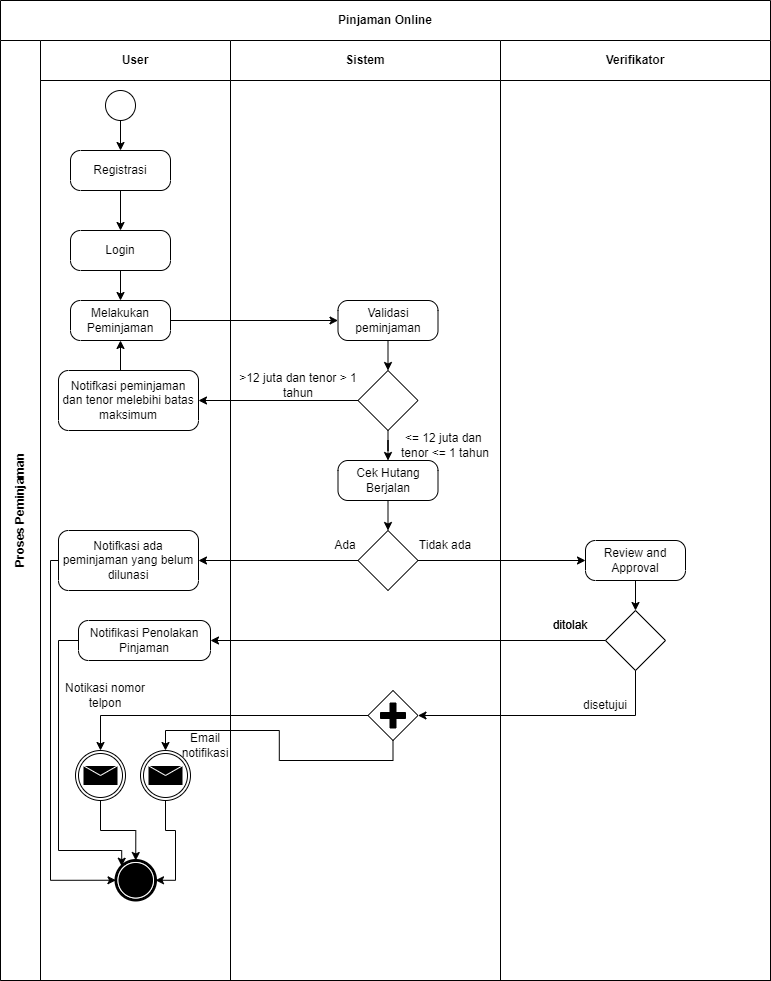

The diagram above was exported from draw.io. Its source (the exported page's mxGraphModel, read from the mxfile embedded in the PNG):
<mxGraphModel dx="2482" dy="1511" grid="1" gridSize="10" guides="1" tooltips="1" connect="1" arrows="1" fold="1" page="1" pageScale="1" pageWidth="850" pageHeight="1100" math="0" shadow="0">
  <root>
    <mxCell id="5jcLDXjtUDKEfCObLb5g-0" />
    <mxCell id="5jcLDXjtUDKEfCObLb5g-1" parent="5jcLDXjtUDKEfCObLb5g-0" />
    <mxCell id="MxW4G9RYHMjzFOgSfkC6-0" value="Pinjaman Online" style="shape=table;childLayout=tableLayout;rowLines=0;columnLines=0;startSize=40;html=1;whiteSpace=wrap;collapsible=0;recursiveResize=0;expand=0;fontStyle=1;flipH=0;flipV=0;" parent="5jcLDXjtUDKEfCObLb5g-1" vertex="1">
      <mxGeometry x="-1670" y="-1050" width="770" height="980" as="geometry" />
    </mxCell>
    <mxCell id="MxW4G9RYHMjzFOgSfkC6-1" value="Proses Peminjaman" style="swimlane;horizontal=0;points=[[0,0.5],[1,0.5]];portConstraint=eastwest;startSize=40;html=1;whiteSpace=wrap;collapsible=0;recursiveResize=0;expand=0;" parent="MxW4G9RYHMjzFOgSfkC6-0" vertex="1">
      <mxGeometry y="40" width="770" height="940" as="geometry" />
    </mxCell>
    <mxCell id="MxW4G9RYHMjzFOgSfkC6-2" value="User" style="swimlane;connectable=0;startSize=40;html=1;whiteSpace=wrap;collapsible=0;recursiveResize=0;expand=0;" parent="MxW4G9RYHMjzFOgSfkC6-1" vertex="1">
      <mxGeometry x="40" width="190" height="940" as="geometry">
        <mxRectangle width="190" height="940" as="alternateBounds" />
      </mxGeometry>
    </mxCell>
    <mxCell id="MxW4G9RYHMjzFOgSfkC6-3" style="edgeStyle=orthogonalEdgeStyle;rounded=0;orthogonalLoop=1;jettySize=auto;html=1;exitX=0.5;exitY=1;exitDx=0;exitDy=0;exitPerimeter=0;entryX=0.5;entryY=0;entryDx=0;entryDy=0;entryPerimeter=0;" parent="MxW4G9RYHMjzFOgSfkC6-2" source="MxW4G9RYHMjzFOgSfkC6-4" target="MxW4G9RYHMjzFOgSfkC6-6" edge="1">
      <mxGeometry relative="1" as="geometry" />
    </mxCell>
    <mxCell id="MxW4G9RYHMjzFOgSfkC6-4" value="Registrasi" style="points=[[0.25,0,0],[0.5,0,0],[0.75,0,0],[1,0.25,0],[1,0.5,0],[1,0.75,0],[0.75,1,0],[0.5,1,0],[0.25,1,0],[0,0.75,0],[0,0.5,0],[0,0.25,0]];shape=mxgraph.bpmn.task;whiteSpace=wrap;rectStyle=rounded;size=10;taskMarker=abstract;" parent="MxW4G9RYHMjzFOgSfkC6-2" vertex="1">
      <mxGeometry x="30" y="110" width="100" height="40" as="geometry" />
    </mxCell>
    <mxCell id="MxW4G9RYHMjzFOgSfkC6-5" style="edgeStyle=orthogonalEdgeStyle;rounded=0;orthogonalLoop=1;jettySize=auto;html=1;exitX=0.5;exitY=1;exitDx=0;exitDy=0;exitPerimeter=0;entryX=0.5;entryY=0;entryDx=0;entryDy=0;entryPerimeter=0;" parent="MxW4G9RYHMjzFOgSfkC6-2" source="MxW4G9RYHMjzFOgSfkC6-6" target="MxW4G9RYHMjzFOgSfkC6-9" edge="1">
      <mxGeometry relative="1" as="geometry" />
    </mxCell>
    <mxCell id="MxW4G9RYHMjzFOgSfkC6-6" value="Login" style="points=[[0.25,0,0],[0.5,0,0],[0.75,0,0],[1,0.25,0],[1,0.5,0],[1,0.75,0],[0.75,1,0],[0.5,1,0],[0.25,1,0],[0,0.75,0],[0,0.5,0],[0,0.25,0]];shape=mxgraph.bpmn.task;whiteSpace=wrap;rectStyle=rounded;size=10;taskMarker=abstract;" parent="MxW4G9RYHMjzFOgSfkC6-2" vertex="1">
      <mxGeometry x="30" y="190" width="100" height="40" as="geometry" />
    </mxCell>
    <mxCell id="MxW4G9RYHMjzFOgSfkC6-7" style="edgeStyle=orthogonalEdgeStyle;rounded=0;orthogonalLoop=1;jettySize=auto;html=1;exitX=0.5;exitY=1;exitDx=0;exitDy=0;exitPerimeter=0;" parent="MxW4G9RYHMjzFOgSfkC6-2" source="MxW4G9RYHMjzFOgSfkC6-8" target="MxW4G9RYHMjzFOgSfkC6-4" edge="1">
      <mxGeometry relative="1" as="geometry" />
    </mxCell>
    <mxCell id="MxW4G9RYHMjzFOgSfkC6-8" value="" style="points=[[0.145,0.145,0],[0.5,0,0],[0.855,0.145,0],[1,0.5,0],[0.855,0.855,0],[0.5,1,0],[0.145,0.855,0],[0,0.5,0]];shape=mxgraph.bpmn.event;html=1;verticalLabelPosition=bottom;labelBackgroundColor=#ffffff;verticalAlign=top;align=center;perimeter=ellipsePerimeter;outlineConnect=0;aspect=fixed;outline=standard;symbol=general;" parent="MxW4G9RYHMjzFOgSfkC6-2" vertex="1">
      <mxGeometry x="65" y="50" width="30" height="30" as="geometry" />
    </mxCell>
    <mxCell id="MxW4G9RYHMjzFOgSfkC6-9" value="Melakukan Peminjaman" style="points=[[0.25,0,0],[0.5,0,0],[0.75,0,0],[1,0.25,0],[1,0.5,0],[1,0.75,0],[0.75,1,0],[0.5,1,0],[0.25,1,0],[0,0.75,0],[0,0.5,0],[0,0.25,0]];shape=mxgraph.bpmn.task;whiteSpace=wrap;rectStyle=rounded;size=10;taskMarker=abstract;" parent="MxW4G9RYHMjzFOgSfkC6-2" vertex="1">
      <mxGeometry x="30" y="260" width="100" height="40" as="geometry" />
    </mxCell>
    <mxCell id="MxW4G9RYHMjzFOgSfkC6-10" style="edgeStyle=orthogonalEdgeStyle;rounded=0;orthogonalLoop=1;jettySize=auto;html=1;exitX=0.5;exitY=0;exitDx=0;exitDy=0;exitPerimeter=0;entryX=0.5;entryY=1;entryDx=0;entryDy=0;entryPerimeter=0;" parent="MxW4G9RYHMjzFOgSfkC6-2" source="MxW4G9RYHMjzFOgSfkC6-11" target="MxW4G9RYHMjzFOgSfkC6-9" edge="1">
      <mxGeometry relative="1" as="geometry" />
    </mxCell>
    <mxCell id="MxW4G9RYHMjzFOgSfkC6-11" value="Notifkasi peminjaman dan tenor melebihi batas maksimum" style="points=[[0.25,0,0],[0.5,0,0],[0.75,0,0],[1,0.25,0],[1,0.5,0],[1,0.75,0],[0.75,1,0],[0.5,1,0],[0.25,1,0],[0,0.75,0],[0,0.5,0],[0,0.25,0]];shape=mxgraph.bpmn.task;whiteSpace=wrap;rectStyle=rounded;size=10;taskMarker=abstract;" parent="MxW4G9RYHMjzFOgSfkC6-2" vertex="1">
      <mxGeometry x="18" y="330" width="140" height="60" as="geometry" />
    </mxCell>
    <mxCell id="MxW4G9RYHMjzFOgSfkC6-12" style="edgeStyle=orthogonalEdgeStyle;rounded=0;orthogonalLoop=1;jettySize=auto;html=1;exitX=0;exitY=0.5;exitDx=0;exitDy=0;exitPerimeter=0;entryX=0;entryY=0.5;entryDx=0;entryDy=0;entryPerimeter=0;" parent="MxW4G9RYHMjzFOgSfkC6-2" source="MxW4G9RYHMjzFOgSfkC6-13" target="MxW4G9RYHMjzFOgSfkC6-18" edge="1">
      <mxGeometry relative="1" as="geometry">
        <Array as="points">
          <mxPoint x="10" y="520" />
          <mxPoint x="10" y="840" />
        </Array>
      </mxGeometry>
    </mxCell>
    <mxCell id="MxW4G9RYHMjzFOgSfkC6-13" value="Notifkasi ada peminjaman yang belum dilunasi" style="points=[[0.25,0,0],[0.5,0,0],[0.75,0,0],[1,0.25,0],[1,0.5,0],[1,0.75,0],[0.75,1,0],[0.5,1,0],[0.25,1,0],[0,0.75,0],[0,0.5,0],[0,0.25,0]];shape=mxgraph.bpmn.task;whiteSpace=wrap;rectStyle=rounded;size=10;taskMarker=abstract;" parent="MxW4G9RYHMjzFOgSfkC6-2" vertex="1">
      <mxGeometry x="18" y="490" width="140" height="60" as="geometry" />
    </mxCell>
    <mxCell id="MxW4G9RYHMjzFOgSfkC6-14" style="edgeStyle=orthogonalEdgeStyle;rounded=0;orthogonalLoop=1;jettySize=auto;html=1;exitX=0.5;exitY=1;exitDx=0;exitDy=0;exitPerimeter=0;" parent="MxW4G9RYHMjzFOgSfkC6-2" source="MxW4G9RYHMjzFOgSfkC6-15" target="MxW4G9RYHMjzFOgSfkC6-18" edge="1">
      <mxGeometry relative="1" as="geometry" />
    </mxCell>
    <mxCell id="MxW4G9RYHMjzFOgSfkC6-15" value="" style="points=[[0.145,0.145,0],[0.5,0,0],[0.855,0.145,0],[1,0.5,0],[0.855,0.855,0],[0.5,1,0],[0.145,0.855,0],[0,0.5,0]];shape=mxgraph.bpmn.event;html=1;verticalLabelPosition=bottom;labelBackgroundColor=#ffffff;verticalAlign=top;align=center;perimeter=ellipsePerimeter;outlineConnect=0;aspect=fixed;outline=throwing;symbol=message;" parent="MxW4G9RYHMjzFOgSfkC6-2" vertex="1">
      <mxGeometry x="35" y="710" width="50" height="50" as="geometry" />
    </mxCell>
    <mxCell id="MxW4G9RYHMjzFOgSfkC6-16" style="edgeStyle=orthogonalEdgeStyle;rounded=0;orthogonalLoop=1;jettySize=auto;html=1;exitX=0.5;exitY=1;exitDx=0;exitDy=0;exitPerimeter=0;entryX=1;entryY=0.5;entryDx=0;entryDy=0;entryPerimeter=0;" parent="MxW4G9RYHMjzFOgSfkC6-2" source="MxW4G9RYHMjzFOgSfkC6-17" target="MxW4G9RYHMjzFOgSfkC6-18" edge="1">
      <mxGeometry relative="1" as="geometry" />
    </mxCell>
    <mxCell id="MxW4G9RYHMjzFOgSfkC6-17" value="" style="points=[[0.145,0.145,0],[0.5,0,0],[0.855,0.145,0],[1,0.5,0],[0.855,0.855,0],[0.5,1,0],[0.145,0.855,0],[0,0.5,0]];shape=mxgraph.bpmn.event;html=1;verticalLabelPosition=bottom;labelBackgroundColor=#ffffff;verticalAlign=top;align=center;perimeter=ellipsePerimeter;outlineConnect=0;aspect=fixed;outline=throwing;symbol=message;" parent="MxW4G9RYHMjzFOgSfkC6-2" vertex="1">
      <mxGeometry x="100" y="710" width="50" height="50" as="geometry" />
    </mxCell>
    <mxCell id="MxW4G9RYHMjzFOgSfkC6-18" value="" style="points=[[0.145,0.145,0],[0.5,0,0],[0.855,0.145,0],[1,0.5,0],[0.855,0.855,0],[0.5,1,0],[0.145,0.855,0],[0,0.5,0]];shape=mxgraph.bpmn.event;html=1;verticalLabelPosition=bottom;labelBackgroundColor=#ffffff;verticalAlign=top;align=center;perimeter=ellipsePerimeter;outlineConnect=0;aspect=fixed;outline=end;symbol=terminate;" parent="MxW4G9RYHMjzFOgSfkC6-2" vertex="1">
      <mxGeometry x="75.5" y="820" width="39.5" height="39.5" as="geometry" />
    </mxCell>
    <mxCell id="MxW4G9RYHMjzFOgSfkC6-19" value="Email notifikasi" style="text;html=1;strokeColor=none;fillColor=none;align=center;verticalAlign=middle;whiteSpace=wrap;rounded=0;" parent="MxW4G9RYHMjzFOgSfkC6-2" vertex="1">
      <mxGeometry x="135" y="690" width="60" height="30" as="geometry" />
    </mxCell>
    <mxCell id="MxW4G9RYHMjzFOgSfkC6-20" value="Notikasi nomor telpon" style="text;html=1;strokeColor=none;fillColor=none;align=center;verticalAlign=middle;whiteSpace=wrap;rounded=0;" parent="MxW4G9RYHMjzFOgSfkC6-2" vertex="1">
      <mxGeometry x="10" y="640" width="110" height="30" as="geometry" />
    </mxCell>
    <mxCell id="jpDzDpbeeZFgP_PyVdVJ-5" style="edgeStyle=orthogonalEdgeStyle;rounded=0;orthogonalLoop=1;jettySize=auto;html=1;exitX=0;exitY=0.5;exitDx=0;exitDy=0;exitPerimeter=0;entryX=0.145;entryY=0.145;entryDx=0;entryDy=0;entryPerimeter=0;strokeColor=default;" parent="MxW4G9RYHMjzFOgSfkC6-2" source="jpDzDpbeeZFgP_PyVdVJ-2" target="MxW4G9RYHMjzFOgSfkC6-18" edge="1">
      <mxGeometry relative="1" as="geometry">
        <Array as="points">
          <mxPoint x="18" y="600" />
          <mxPoint x="18" y="810" />
          <mxPoint x="81" y="810" />
        </Array>
      </mxGeometry>
    </mxCell>
    <mxCell id="jpDzDpbeeZFgP_PyVdVJ-2" value="Notifikasi Penolakan Pinjaman" style="points=[[0.25,0,0],[0.5,0,0],[0.75,0,0],[1,0.25,0],[1,0.5,0],[1,0.75,0],[0.75,1,0],[0.5,1,0],[0.25,1,0],[0,0.75,0],[0,0.5,0],[0,0.25,0]];shape=mxgraph.bpmn.task;whiteSpace=wrap;rectStyle=rounded;size=10;taskMarker=abstract;" parent="MxW4G9RYHMjzFOgSfkC6-2" vertex="1">
      <mxGeometry x="38" y="580" width="132" height="40" as="geometry" />
    </mxCell>
    <mxCell id="MxW4G9RYHMjzFOgSfkC6-21" value="Sistem" style="swimlane;connectable=0;startSize=40;html=1;whiteSpace=wrap;collapsible=0;recursiveResize=0;expand=0;" parent="MxW4G9RYHMjzFOgSfkC6-1" vertex="1">
      <mxGeometry x="230" width="270" height="940" as="geometry">
        <mxRectangle width="270" height="940" as="alternateBounds" />
      </mxGeometry>
    </mxCell>
    <mxCell id="MxW4G9RYHMjzFOgSfkC6-22" style="edgeStyle=orthogonalEdgeStyle;rounded=0;orthogonalLoop=1;jettySize=auto;html=1;exitX=0.5;exitY=1;exitDx=0;exitDy=0;exitPerimeter=0;entryX=0.5;entryY=0;entryDx=0;entryDy=0;" parent="MxW4G9RYHMjzFOgSfkC6-21" source="MxW4G9RYHMjzFOgSfkC6-23" target="MxW4G9RYHMjzFOgSfkC6-27" edge="1">
      <mxGeometry relative="1" as="geometry" />
    </mxCell>
    <mxCell id="MxW4G9RYHMjzFOgSfkC6-23" value="Validasi peminjaman" style="points=[[0.25,0,0],[0.5,0,0],[0.75,0,0],[1,0.25,0],[1,0.5,0],[1,0.75,0],[0.75,1,0],[0.5,1,0],[0.25,1,0],[0,0.75,0],[0,0.5,0],[0,0.25,0]];shape=mxgraph.bpmn.task;whiteSpace=wrap;rectStyle=rounded;size=10;taskMarker=abstract;" parent="MxW4G9RYHMjzFOgSfkC6-21" vertex="1">
      <mxGeometry x="107.5" y="260" width="100" height="40" as="geometry" />
    </mxCell>
    <mxCell id="MxW4G9RYHMjzFOgSfkC6-24" style="edgeStyle=orthogonalEdgeStyle;rounded=0;orthogonalLoop=1;jettySize=auto;html=1;exitX=0.5;exitY=1;exitDx=0;exitDy=0;exitPerimeter=0;entryX=0.5;entryY=0;entryDx=0;entryDy=0;" parent="MxW4G9RYHMjzFOgSfkC6-21" source="MxW4G9RYHMjzFOgSfkC6-25" target="MxW4G9RYHMjzFOgSfkC6-29" edge="1">
      <mxGeometry relative="1" as="geometry" />
    </mxCell>
    <mxCell id="MxW4G9RYHMjzFOgSfkC6-25" value="Cek Hutang Berjalan" style="points=[[0.25,0,0],[0.5,0,0],[0.75,0,0],[1,0.25,0],[1,0.5,0],[1,0.75,0],[0.75,1,0],[0.5,1,0],[0.25,1,0],[0,0.75,0],[0,0.5,0],[0,0.25,0]];shape=mxgraph.bpmn.task;whiteSpace=wrap;rectStyle=rounded;size=10;taskMarker=abstract;" parent="MxW4G9RYHMjzFOgSfkC6-21" vertex="1">
      <mxGeometry x="107.5" y="420" width="100" height="40" as="geometry" />
    </mxCell>
    <mxCell id="MxW4G9RYHMjzFOgSfkC6-26" style="edgeStyle=orthogonalEdgeStyle;rounded=0;orthogonalLoop=1;jettySize=auto;html=1;exitX=0.5;exitY=1;exitDx=0;exitDy=0;" parent="MxW4G9RYHMjzFOgSfkC6-21" source="MxW4G9RYHMjzFOgSfkC6-27" target="MxW4G9RYHMjzFOgSfkC6-25" edge="1">
      <mxGeometry relative="1" as="geometry" />
    </mxCell>
    <mxCell id="MxW4G9RYHMjzFOgSfkC6-27" value="" style="rhombus;whiteSpace=wrap;html=1;" parent="MxW4G9RYHMjzFOgSfkC6-21" vertex="1">
      <mxGeometry x="127.5" y="330" width="60" height="60" as="geometry" />
    </mxCell>
    <mxCell id="MxW4G9RYHMjzFOgSfkC6-29" value="" style="rhombus;whiteSpace=wrap;html=1;" parent="MxW4G9RYHMjzFOgSfkC6-21" vertex="1">
      <mxGeometry x="127.5" y="490" width="60" height="60" as="geometry" />
    </mxCell>
    <mxCell id="MxW4G9RYHMjzFOgSfkC6-30" value="" style="points=[[0.25,0.25,0],[0.5,0,0],[0.75,0.25,0],[1,0.5,0],[0.75,0.75,0],[0.5,1,0],[0.25,0.75,0],[0,0.5,0]];shape=mxgraph.bpmn.gateway2;html=1;verticalLabelPosition=bottom;labelBackgroundColor=#ffffff;verticalAlign=top;align=center;perimeter=rhombusPerimeter;outlineConnect=0;outline=none;symbol=none;gwType=parallel;" parent="MxW4G9RYHMjzFOgSfkC6-21" vertex="1">
      <mxGeometry x="137.5" y="650" width="50" height="50" as="geometry" />
    </mxCell>
    <mxCell id="MxW4G9RYHMjzFOgSfkC6-31" value="&amp;gt;12 juta dan tenor &amp;gt; 1 tahun" style="text;html=1;strokeColor=none;fillColor=none;align=center;verticalAlign=middle;whiteSpace=wrap;rounded=0;" parent="MxW4G9RYHMjzFOgSfkC6-21" vertex="1">
      <mxGeometry x="2.5" y="330" width="130" height="30" as="geometry" />
    </mxCell>
    <mxCell id="MxW4G9RYHMjzFOgSfkC6-32" value="&amp;lt;= 12 juta dan &lt;br&gt;tenor &amp;lt;= 1 tahun" style="text;html=1;strokeColor=none;fillColor=none;align=center;verticalAlign=middle;whiteSpace=wrap;rounded=0;" parent="MxW4G9RYHMjzFOgSfkC6-21" vertex="1">
      <mxGeometry x="150" y="390" width="130" height="30" as="geometry" />
    </mxCell>
    <mxCell id="MxW4G9RYHMjzFOgSfkC6-33" value="Ada" style="text;html=1;strokeColor=none;fillColor=none;align=center;verticalAlign=middle;whiteSpace=wrap;rounded=0;" parent="MxW4G9RYHMjzFOgSfkC6-21" vertex="1">
      <mxGeometry x="90" y="490" width="50" height="30" as="geometry" />
    </mxCell>
    <mxCell id="MxW4G9RYHMjzFOgSfkC6-34" value="Tidak ada" style="text;html=1;strokeColor=none;fillColor=none;align=center;verticalAlign=middle;whiteSpace=wrap;rounded=0;" parent="MxW4G9RYHMjzFOgSfkC6-21" vertex="1">
      <mxGeometry x="180" y="490" width="70" height="30" as="geometry" />
    </mxCell>
    <mxCell id="MxW4G9RYHMjzFOgSfkC6-44" value="Verifikator" style="swimlane;connectable=0;startSize=40;html=1;whiteSpace=wrap;collapsible=0;recursiveResize=0;expand=0;" parent="MxW4G9RYHMjzFOgSfkC6-1" vertex="1">
      <mxGeometry x="500" width="270" height="940" as="geometry">
        <mxRectangle width="270" height="940" as="alternateBounds" />
      </mxGeometry>
    </mxCell>
    <mxCell id="jpDzDpbeeZFgP_PyVdVJ-1" style="edgeStyle=orthogonalEdgeStyle;rounded=0;orthogonalLoop=1;jettySize=auto;html=1;exitX=0.5;exitY=1;exitDx=0;exitDy=0;exitPerimeter=0;entryX=0.5;entryY=0;entryDx=0;entryDy=0;strokeColor=default;" parent="MxW4G9RYHMjzFOgSfkC6-44" source="MxW4G9RYHMjzFOgSfkC6-45" target="jpDzDpbeeZFgP_PyVdVJ-0" edge="1">
      <mxGeometry relative="1" as="geometry" />
    </mxCell>
    <mxCell id="MxW4G9RYHMjzFOgSfkC6-45" value="Review and Approval" style="points=[[0.25,0,0],[0.5,0,0],[0.75,0,0],[1,0.25,0],[1,0.5,0],[1,0.75,0],[0.75,1,0],[0.5,1,0],[0.25,1,0],[0,0.75,0],[0,0.5,0],[0,0.25,0]];shape=mxgraph.bpmn.task;whiteSpace=wrap;rectStyle=rounded;size=10;taskMarker=abstract;" parent="MxW4G9RYHMjzFOgSfkC6-44" vertex="1">
      <mxGeometry x="85" y="500" width="100" height="40" as="geometry" />
    </mxCell>
    <mxCell id="jpDzDpbeeZFgP_PyVdVJ-0" value="" style="rhombus;whiteSpace=wrap;html=1;" parent="MxW4G9RYHMjzFOgSfkC6-44" vertex="1">
      <mxGeometry x="105" y="570" width="60" height="60" as="geometry" />
    </mxCell>
    <mxCell id="jpDzDpbeeZFgP_PyVdVJ-6" value="ditolak" style="text;html=1;strokeColor=none;fillColor=none;align=center;verticalAlign=middle;whiteSpace=wrap;rounded=0;" parent="MxW4G9RYHMjzFOgSfkC6-44" vertex="1">
      <mxGeometry x="35" y="570" width="70" height="30" as="geometry" />
    </mxCell>
    <mxCell id="jpDzDpbeeZFgP_PyVdVJ-8" value="disetujui" style="text;html=1;strokeColor=none;fillColor=none;align=center;verticalAlign=middle;whiteSpace=wrap;rounded=0;" parent="MxW4G9RYHMjzFOgSfkC6-44" vertex="1">
      <mxGeometry x="70" y="650" width="70" height="30" as="geometry" />
    </mxCell>
    <mxCell id="MxW4G9RYHMjzFOgSfkC6-35" style="edgeStyle=orthogonalEdgeStyle;rounded=0;orthogonalLoop=1;jettySize=auto;html=1;exitX=1;exitY=0.5;exitDx=0;exitDy=0;entryX=0;entryY=0.5;entryDx=0;entryDy=0;" parent="MxW4G9RYHMjzFOgSfkC6-1" edge="1">
      <mxGeometry relative="1" as="geometry" />
    </mxCell>
    <mxCell id="MxW4G9RYHMjzFOgSfkC6-36" style="edgeStyle=orthogonalEdgeStyle;rounded=0;orthogonalLoop=1;jettySize=auto;html=1;exitX=1;exitY=0.5;exitDx=0;exitDy=0;exitPerimeter=0;entryX=0;entryY=0.5;entryDx=0;entryDy=0;entryPerimeter=0;" parent="MxW4G9RYHMjzFOgSfkC6-1" source="MxW4G9RYHMjzFOgSfkC6-9" target="MxW4G9RYHMjzFOgSfkC6-23" edge="1">
      <mxGeometry relative="1" as="geometry" />
    </mxCell>
    <mxCell id="MxW4G9RYHMjzFOgSfkC6-37" style="edgeStyle=orthogonalEdgeStyle;rounded=0;orthogonalLoop=1;jettySize=auto;html=1;exitX=0;exitY=0.5;exitDx=0;exitDy=0;exitPerimeter=0;entryX=0.5;entryY=0;entryDx=0;entryDy=0;entryPerimeter=0;" parent="MxW4G9RYHMjzFOgSfkC6-1" source="MxW4G9RYHMjzFOgSfkC6-30" target="MxW4G9RYHMjzFOgSfkC6-15" edge="1">
      <mxGeometry relative="1" as="geometry" />
    </mxCell>
    <mxCell id="MxW4G9RYHMjzFOgSfkC6-38" style="edgeStyle=orthogonalEdgeStyle;rounded=0;orthogonalLoop=1;jettySize=auto;html=1;exitX=0.5;exitY=1;exitDx=0;exitDy=0;exitPerimeter=0;entryX=0.5;entryY=0;entryDx=0;entryDy=0;entryPerimeter=0;" parent="MxW4G9RYHMjzFOgSfkC6-1" source="MxW4G9RYHMjzFOgSfkC6-30" target="MxW4G9RYHMjzFOgSfkC6-17" edge="1">
      <mxGeometry relative="1" as="geometry" />
    </mxCell>
    <mxCell id="MxW4G9RYHMjzFOgSfkC6-39" style="edgeStyle=orthogonalEdgeStyle;rounded=0;orthogonalLoop=1;jettySize=auto;html=1;exitX=0;exitY=0.5;exitDx=0;exitDy=0;entryX=1;entryY=0.5;entryDx=0;entryDy=0;entryPerimeter=0;" parent="MxW4G9RYHMjzFOgSfkC6-1" source="MxW4G9RYHMjzFOgSfkC6-27" target="MxW4G9RYHMjzFOgSfkC6-11" edge="1">
      <mxGeometry relative="1" as="geometry" />
    </mxCell>
    <mxCell id="MxW4G9RYHMjzFOgSfkC6-40" style="edgeStyle=orthogonalEdgeStyle;rounded=0;orthogonalLoop=1;jettySize=auto;html=1;exitX=0;exitY=0.5;exitDx=0;exitDy=0;entryX=1;entryY=0.5;entryDx=0;entryDy=0;entryPerimeter=0;" parent="MxW4G9RYHMjzFOgSfkC6-1" source="MxW4G9RYHMjzFOgSfkC6-29" target="MxW4G9RYHMjzFOgSfkC6-13" edge="1">
      <mxGeometry relative="1" as="geometry" />
    </mxCell>
    <mxCell id="MxW4G9RYHMjzFOgSfkC6-46" style="edgeStyle=orthogonalEdgeStyle;rounded=0;orthogonalLoop=1;jettySize=auto;html=1;exitX=1;exitY=0.5;exitDx=0;exitDy=0;entryX=0;entryY=0.5;entryDx=0;entryDy=0;entryPerimeter=0;strokeColor=default;" parent="MxW4G9RYHMjzFOgSfkC6-1" source="MxW4G9RYHMjzFOgSfkC6-29" target="MxW4G9RYHMjzFOgSfkC6-45" edge="1">
      <mxGeometry relative="1" as="geometry" />
    </mxCell>
    <mxCell id="jpDzDpbeeZFgP_PyVdVJ-3" style="edgeStyle=orthogonalEdgeStyle;rounded=0;orthogonalLoop=1;jettySize=auto;html=1;exitX=0;exitY=0.5;exitDx=0;exitDy=0;entryX=1;entryY=0.5;entryDx=0;entryDy=0;entryPerimeter=0;strokeColor=default;" parent="MxW4G9RYHMjzFOgSfkC6-1" source="jpDzDpbeeZFgP_PyVdVJ-0" target="jpDzDpbeeZFgP_PyVdVJ-2" edge="1">
      <mxGeometry relative="1" as="geometry" />
    </mxCell>
    <mxCell id="jpDzDpbeeZFgP_PyVdVJ-4" style="edgeStyle=orthogonalEdgeStyle;rounded=0;orthogonalLoop=1;jettySize=auto;html=1;exitX=0.5;exitY=1;exitDx=0;exitDy=0;entryX=1;entryY=0.5;entryDx=0;entryDy=0;entryPerimeter=0;strokeColor=default;" parent="MxW4G9RYHMjzFOgSfkC6-1" source="jpDzDpbeeZFgP_PyVdVJ-0" target="MxW4G9RYHMjzFOgSfkC6-30" edge="1">
      <mxGeometry relative="1" as="geometry" />
    </mxCell>
    <mxCell id="jpDzDpbeeZFgP_PyVdVJ-7" value="ditolak" style="text;html=1;strokeColor=none;fillColor=none;align=center;verticalAlign=middle;whiteSpace=wrap;rounded=0;" parent="5jcLDXjtUDKEfCObLb5g-1" vertex="1">
      <mxGeometry x="-1135" y="-440" width="70" height="30" as="geometry" />
    </mxCell>
  </root>
</mxGraphModel>